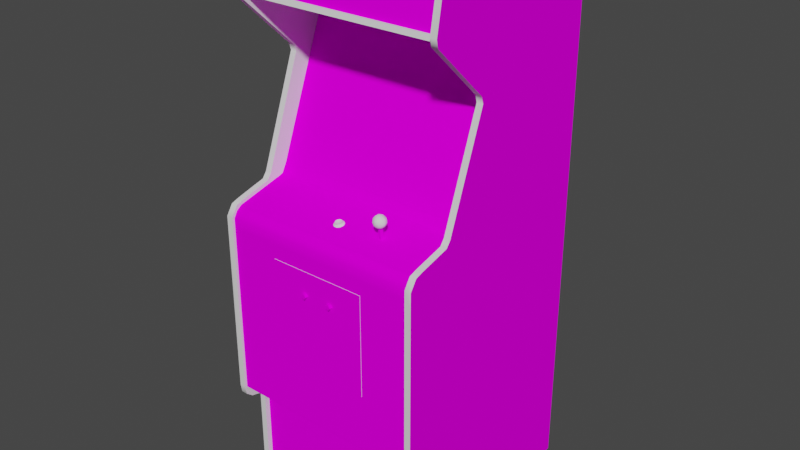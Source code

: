 # Source: headon.blend  (saved by Blender 2.93.20; exported with 4.5.12 LTS)
import bpy
from mathutils import Matrix  # noqa: F401  (used for matrix-valued properties, if any)

bpy.ops.wm.read_factory_settings(use_empty=True)
scene = bpy.context.scene
scene.name = 'Scene'

# ---- images (referenced by path relative to the original .blend; pixels are not part of the script)
import os
ASSET_DIR = os.environ.get("B2B_ASSET_DIR", "")  # directory of the original .blend (textures are referenced by path, not embedded)
HERE = os.path.dirname(os.path.abspath(__file__))  # packed textures are extracted next to this script under _unpacked/

def load_image(name, relpath, width, height, colorspace="sRGB"):
    """Load a texture the original file referenced (path relative to the .blend, or extracted next to this script)."""
    p = next((c for c in (os.path.join(HERE, relpath), os.path.join(ASSET_DIR, relpath)) if relpath and os.path.exists(c)), "")
    if p:
        img = bpy.data.images.load(p, check_existing=True)
        img.name = name
    else:  # same state as the original file: an image datablock whose file is absent (Cycles renders it pink)
        img = bpy.data.images.new(name, width, height)
        img.source = "FILE"
        img.filepath = "//" + (relpath or name)
    img.colorspace_settings.name = colorspace
    return img
img_01headonmarqueemap_tiff = load_image('01headonmarqueemap.TIFF', '01headonmarqueemap.TIFF', 1024, 1024, 'sRGB')
img_02headonsnapmat_tiff = load_image('02headonsnapmat.TIFF', '02headonsnapmat.TIFF', 1024, 1024, 'sRGB')
img_headonbezelmap_tiff = load_image('headonbezelmap.TIFF', 'headonbezelmap.TIFF', 1024, 1024, 'sRGB')
img_headonsidemap_tiff = load_image('headonsidemap.TIFF', 'headonsidemap.TIFF', 1024, 1024, 'sRGB')
img_headoncpomap_tiff = load_image('headoncpomap.TIFF', 'headoncpomap.TIFF', 1024, 1024, 'sRGB')

# ---- materials (node trees are filled in below, after node groups)
mat_01headonmarquee = bpy.data.materials.new('01headonmarquee')
mat_01headonmarquee.use_transparent_shadow = False
mat_01headonmarquee.roughness = 0.8807
mat_01headonmarquee.specular_intensity = 0.0
mat_02headonsnap = bpy.data.materials.new('02headonsnap')
mat_02headonsnap.use_transparent_shadow = False
mat_02headonsnap.roughness = 0.8807
mat_02headonsnap.specular_intensity = 0.0
mat_headonbezel = bpy.data.materials.new('headonbezel')
mat_headonbezel.use_transparent_shadow = False
mat_headonbezel.roughness = 0.8807
mat_headonbezel.specular_intensity = 0.0
mat_headonshinyblack = bpy.data.materials.new('headonshinyblack')
mat_headonshinyblack.use_transparent_shadow = False
mat_headonshinyblack.roughness = 0.7934
mat_headonshinyblack.specular_intensity = 0.6275
mat_headonside = bpy.data.materials.new('headonside')
mat_headonside.use_transparent_shadow = False
mat_headonside.roughness = 0.8807
mat_headonside.specular_intensity = 0.0
mat_headoncpo = bpy.data.materials.new('headoncpo')
mat_headoncpo.use_transparent_shadow = False
mat_headoncpo.roughness = 0.8807
mat_headoncpo.specular_intensity = 0.0

# ---- node groups
ng_auto_smooth = bpy.data.node_groups.new('Auto Smooth', 'GeometryNodeTree')
_s = ng_auto_smooth.interface.new_socket(name='Geometry', in_out='OUTPUT', socket_type='NodeSocketGeometry')
_s = ng_auto_smooth.interface.new_socket(name='Geometry', in_out='INPUT', socket_type='NodeSocketGeometry')
_s = ng_auto_smooth.interface.new_socket(name='Angle', in_out='INPUT', socket_type='NodeSocketFloat')
_s.subtype = 'ANGLE'
_s.min_value = 0.0
_s.max_value = 3.142
ng_auto_smooth.is_modifier = True
_N = ng_auto_smooth.nodes; _L = ng_auto_smooth.links
n0 = _N.new('NodeGroupOutput'); n0.name = 'Group Output'; n0.location = (480, -100)
n1 = _N.new('NodeGroupInput'); n1.name = 'Group Input'; n1.location = (-420, -300)
n2 = _N.new('NodeGroupInput'); n2.name = 'Group Input.001'; n2.location = (-60, -100)
n3 = _N.new('GeometryNodeSetShadeSmooth'); n3.name = 'Set Shade Smooth'; n3.location = (120, -100)
n3.domain = 'EDGE'
n4 = _N.new('GeometryNodeSetShadeSmooth'); n4.name = 'Set Shade Smooth.001'; n4.location = (300, -100)
n5 = _N.new('GeometryNodeInputMeshEdgeAngle'); n5.name = 'Edge Angle'; n5.location = (-420, -220)
n6 = _N.new('GeometryNodeInputEdgeSmooth'); n6.name = 'Is Edge Smooth'; n6.location = (-60, -160)
n7 = _N.new('GeometryNodeInputShadeSmooth'); n7.name = 'Is Face Smooth'; n7.location = (-240, -340)
n8 = _N.new('FunctionNodeBooleanMath'); n8.name = 'Boolean Math'; n8.location = (-60, -220)
n9 = _N.new('FunctionNodeCompare'); n9.name = 'Compare'; n9.location = (-240, -180)
n9.operation = 'LESS_EQUAL'
_L.new(n5.outputs[0], n9.inputs[0])
_L.new(n4.outputs[0], n0.inputs[0])
_L.new(n1.outputs[1], n9.inputs[1])
_L.new(n9.outputs[0], n8.inputs[0])
_L.new(n7.outputs[0], n8.inputs[1])
_L.new(n2.outputs[0], n3.inputs[0])
_L.new(n6.outputs[0], n3.inputs[1])
_L.new(n3.outputs[0], n4.inputs[0])
_L.new(n8.outputs[0], n3.inputs[2])
n0.is_active_output = True

# ---- material node trees
mat_01headonmarquee.use_nodes = True; mat_01headonmarquee.node_tree.nodes.clear()
_N = mat_01headonmarquee.node_tree.nodes; _L = mat_01headonmarquee.node_tree.links
n0 = _N.new('ShaderNodeBsdfPrincipled'); n0.name = 'Principled BSDF'; n0.location = (10, 300)
n0.distribution = 'GGX'
n0.subsurface_method = 'BURLEY'
n0.inputs[2].default_value = 0.8807
n0.inputs[3].default_value = 1.45
n0.inputs[13].default_value = 0.0
n0.inputs[27].default_value = (0.0, 0.0, 0.0, 1.0)
n0.inputs[28].default_value = 1.0
n1 = _N.new('ShaderNodeOutputMaterial'); n1.name = 'Material Output'; n1.location = (300, 300)
n2 = _N.new('ShaderNodeTexImage'); n2.name = 'Image Texture'; n2.location = (-300, 600)
n2.image = img_01headonmarqueemap_tiff
_L.new(n0.outputs[0], n1.inputs[0])
_L.new(n2.outputs[0], n0.inputs[0])
n1.is_active_output = True
mat_02headonsnap.use_nodes = True; mat_02headonsnap.node_tree.nodes.clear()
_N = mat_02headonsnap.node_tree.nodes; _L = mat_02headonsnap.node_tree.links
n0 = _N.new('ShaderNodeBsdfPrincipled'); n0.name = 'Principled BSDF'; n0.location = (10, 300)
n0.distribution = 'GGX'
n0.subsurface_method = 'BURLEY'
n0.inputs[2].default_value = 0.8807
n0.inputs[3].default_value = 1.45
n0.inputs[13].default_value = 0.0
n0.inputs[27].default_value = (0.0, 0.0, 0.0, 1.0)
n0.inputs[28].default_value = 1.0
n1 = _N.new('ShaderNodeOutputMaterial'); n1.name = 'Material Output'; n1.location = (300, 300)
n2 = _N.new('ShaderNodeTexImage'); n2.name = 'Image Texture'; n2.location = (-300, 600)
n2.image = img_02headonsnapmat_tiff
_L.new(n0.outputs[0], n1.inputs[0])
_L.new(n2.outputs[0], n0.inputs[0])
n1.is_active_output = True
mat_headonbezel.use_nodes = True; mat_headonbezel.node_tree.nodes.clear()
_N = mat_headonbezel.node_tree.nodes; _L = mat_headonbezel.node_tree.links
n0 = _N.new('ShaderNodeBsdfPrincipled'); n0.name = 'Principled BSDF'; n0.location = (10, 300)
n0.distribution = 'GGX'
n0.subsurface_method = 'BURLEY'
n0.inputs[2].default_value = 0.8807
n0.inputs[3].default_value = 1.45
n0.inputs[13].default_value = 0.0
n0.inputs[27].default_value = (0.0, 0.0, 0.0, 1.0)
n0.inputs[28].default_value = 1.0
n1 = _N.new('ShaderNodeOutputMaterial'); n1.name = 'Material Output'; n1.location = (300, 300)
n2 = _N.new('ShaderNodeTexImage'); n2.name = 'Image Texture'; n2.location = (-300, 600)
n2.image = img_headonbezelmap_tiff
_L.new(n0.outputs[0], n1.inputs[0])
_L.new(n2.outputs[0], n0.inputs[0])
n1.is_active_output = True
mat_headonshinyblack.use_nodes = True; mat_headonshinyblack.node_tree.nodes.clear()
_N = mat_headonshinyblack.node_tree.nodes; _L = mat_headonshinyblack.node_tree.links
n0 = _N.new('ShaderNodeBsdfPrincipled'); n0.name = 'Principled BSDF'; n0.location = (10, 300)
n0.distribution = 'GGX'
n0.subsurface_method = 'BURLEY'
n0.inputs[2].default_value = 0.7934
n0.inputs[3].default_value = 1.45
n0.inputs[13].default_value = 0.6275
n0.inputs[27].default_value = (0.0, 0.0, 0.0, 1.0)
n0.inputs[28].default_value = 1.0
n1 = _N.new('ShaderNodeOutputMaterial'); n1.name = 'Material Output'; n1.location = (300, 300)
_L.new(n0.outputs[0], n1.inputs[0])
n1.is_active_output = True
mat_headonside.use_nodes = True; mat_headonside.node_tree.nodes.clear()
_N = mat_headonside.node_tree.nodes; _L = mat_headonside.node_tree.links
n0 = _N.new('ShaderNodeBsdfPrincipled'); n0.name = 'Principled BSDF'; n0.location = (10, 300)
n0.distribution = 'GGX'
n0.subsurface_method = 'BURLEY'
n0.inputs[2].default_value = 0.8807
n0.inputs[3].default_value = 1.45
n0.inputs[13].default_value = 0.0
n0.inputs[27].default_value = (0.0, 0.0, 0.0, 1.0)
n0.inputs[28].default_value = 1.0
n1 = _N.new('ShaderNodeOutputMaterial'); n1.name = 'Material Output'; n1.location = (300, 300)
n2 = _N.new('ShaderNodeTexImage'); n2.name = 'Image Texture'; n2.location = (-300, 600)
n2.image = img_headonsidemap_tiff
_L.new(n0.outputs[0], n1.inputs[0])
_L.new(n2.outputs[0], n0.inputs[0])
n1.is_active_output = True
mat_headoncpo.use_nodes = True; mat_headoncpo.node_tree.nodes.clear()
_N = mat_headoncpo.node_tree.nodes; _L = mat_headoncpo.node_tree.links
n0 = _N.new('ShaderNodeBsdfPrincipled'); n0.name = 'Principled BSDF'; n0.location = (10, 300)
n0.distribution = 'GGX'
n0.subsurface_method = 'BURLEY'
n0.inputs[2].default_value = 0.8807
n0.inputs[3].default_value = 1.45
n0.inputs[13].default_value = 0.0
n0.inputs[27].default_value = (0.0, 0.0, 0.0, 1.0)
n0.inputs[28].default_value = 1.0
n1 = _N.new('ShaderNodeOutputMaterial'); n1.name = 'Material Output'; n1.location = (300, 300)
n2 = _N.new('ShaderNodeTexImage'); n2.name = 'Image Texture'; n2.location = (-300, 600)
n2.image = img_headoncpomap_tiff
_L.new(n0.outputs[0], n1.inputs[0])
_L.new(n2.outputs[0], n0.inputs[0])
n1.is_active_output = True

# ---- world
world_world = bpy.data.worlds.new('World'); scene.world = world_world
world_world.use_nodes = True; world_world.node_tree.nodes.clear()
_N = world_world.node_tree.nodes; _L = world_world.node_tree.links
n0 = _N.new('ShaderNodeOutputWorld'); n0.name = 'World Output'; n0.location = (300, 300)
n1 = _N.new('ShaderNodeBackground'); n1.name = 'Background'; n1.location = (10, 300)
n1.inputs[0].default_value = (0.05088, 0.05088, 0.05088, 1.0)
_L.new(n1.outputs[0], n0.inputs[0])
n0.is_active_output = True
world_world.color = (0.05088, 0.05088, 0.05088)
world_world.use_sun_shadow = False
world_world.sun_shadow_jitter_overblur = 0.0

# ---- meshes
me_headon = bpy.data.meshes.new('headon')
me_headon.from_pydata([(-0.3306, 0.5534, 0.1201), (0.2974, 0.5534, 0.1201), (0.2974, 0.6934, 0.09237), (-0.3306, 0.6934, 0.09237), (-0.01785, 0.04636, -0.1174), (-0.01785, 0.01037, -0.05194), (0.07356, 0.009649, -0.0541), (-0.2032, 0.07335, -0.2621), (-0.205, 0.05715, -0.1927), (-0.1154, 0.06939, -0.1887), (0.1707, 0.03448, -0.1261), (0.1711, 0.05715, -0.1927), (0.08076, 0.06939, -0.1887), (-0.01821, 0.08846, -0.2636), (-0.01821, 0.09278, -0.3388), (-0.1071, 0.09062, -0.3377), (-0.1129, 0.04276, -0.1196), (0.07824, 0.0845, -0.2639), (-0.1129, 0.08414, -0.2632), (0.07896, 0.04312, -0.12), (-0.2032, 0.03412, -0.1261), (-0.1956, 0.005331, -0.06022), (-0.1071, 0.009289, -0.0541), (0.17, 0.07371, -0.2632), (0.1624, 0.08522, -0.3362), (0.07248, 0.09134, -0.3388), (-0.01749, 0.07551, -0.1873), (0.1642, 0.00605, -0.06022), (-0.1956, 0.08414, -0.3341), (-0.327, 0.03376, 0.01716), (0.2924, 0.03376, 0.01752), (0.2924, 0.4447, -0.1423), (-0.327, 0.4447, -0.1423), (-0.02037, -0.01626, 0.1233), (-0.01677, -0.01878, 0.133), (-0.01353, -0.0123, 0.124), (-0.02109, -0.02202, 0.146), (-0.01245, -0.02202, 0.146), (-0.01245, -0.0159, 0.1204), (-0.02109, -0.0159, 0.1204), (-0.008135, -0.01302, 0.128), (-0.02541, -0.0159, 0.1402), (-0.02541, -0.01986, 0.1395), (-0.01353, -0.01698, 0.1442), (-0.005976, -0.01842, 0.133), (-0.008135, -0.01986, 0.1395), (-0.005616, -0.02058, 0.141), (-0.02793, -0.02058, 0.141), (-0.03081, -0.01878, 0.133), (-0.003816, -0.01986, 0.123), (-0.02793, -0.01698, 0.1251), (-0.02541, -0.01698, 0.1269), (-0.008135, -0.0159, 0.1402), (-0.01353, -0.02094, 0.1431), (-0.02037, -0.02094, 0.1431), (-0.02037, -0.01698, 0.1442), (-0.005976, -0.01446, 0.1341), (-0.02757, -0.01842, 0.133), (-0.005616, -0.01698, 0.1251), (-0.003816, -0.02418, 0.1417), (-0.0005775, -0.02202, 0.1323), (-0.003097, -0.01878, 0.133), (-0.02181, -0.01842, 0.1172), (-0.02037, -0.0123, 0.124), (-0.02541, -0.01302, 0.128), (-0.02757, -0.01446, 0.1341), (-0.01353, -0.01626, 0.1233), (-0.008135, -0.01698, 0.1269), (-0.01173, -0.02562, 0.1474), (-0.02181, -0.02562, 0.1474), (-0.03009, -0.02418, 0.1417), (-0.03333, -0.02202, 0.1323), (-0.03009, -0.01986, 0.123), (-0.01173, -0.01842, 0.1172), (0.2927, -0.6317, 0.2342), (0.2927, 0.3458, -0.04222), (0.2985, 0.5023, -0.4532), (-0.3302, -0.9699, -0.4532), (-0.3263, 0.01829, 0.07906), (0.2927, 0.01829, 0.07906), (-0.3302, 0.5023, -0.4532), (0.2945, 0.3908, -0.4381), (-0.3263, -0.971, -0.4759), (-0.3263, -0.691, 0.1575), (-0.3302, 0.3908, -0.4381), (-0.3263, 0.5142, -0.4759), (-0.3461, -0.971, -0.4759), (-0.3302, 0.3746, -0.4327), (0.2996, 0.3746, -0.4327), (0.2996, 0.5416, 0.1345), (0.2927, -0.971, -0.4759), (0.3125, -0.971, -0.4759), (0.2985, -0.9699, -0.4532), (0.2985, -0.9699, 0.141), (-0.3302, 0.7071, 0.09525), (0.2985, 0.7071, 0.09525), (0.2927, 0.3677, -0.03503), (0.2927, 0.5318, 0.1413), (-0.3263, -0.971, 0.1575), (0.2927, -0.971, 0.1575), (-0.3263, -0.06449, 0.2342), (0.2927, 0.7222, 0.1021), (-0.3263, 0.7147, 0.1168), (0.3125, -0.6317, 0.2342), (0.2927, -0.06449, 0.2342), (0.1437, 0.0406, 0.132), (0.1452, 0.0316, 0.1384), (0.1452, 0.0316, 0.1258), (0.1081, 0.0226, 0.132), (0.1175, 0.04852, 0.1384), (0.1117, 0.0406, 0.1428), (0.1207, 0.04204, 0.1482), (0.1344, 0.01469, 0.1384), (0.143, 0.02117, 0.132), (0.1405, 0.0226, 0.1428), (0.1376, 0.0316, 0.1158), (0.1315, 0.0406, 0.115), (0.1398, 0.04204, 0.1222), (0.1293, 0.04852, 0.142), (0.2985, -0.6349, 0.2259), (-0.3302, -0.6349, 0.2259), (-0.3461, -0.6774, 0.2083), (-0.3263, -0.6317, 0.2342), (-0.3461, -0.1213, 0.2342), (-0.3461, -0.6317, 0.2342), (0.1203, 0.0226, 0.1492), (0.1261, 0.0316, 0.1521), (0.1142, 0.0316, 0.1482), (0.1229, 0.01469, 0.142), (0.1124, 0.02117, 0.142), (0.1157, 0.01469, 0.132), (0.3125, -0.06449, 0.2342), (0.2927, -6.771e-05, 0.09309), (0.3125, -0.02526, 0.1906), (0.3125, -0.691, 0.1575), (0.3125, -0.6774, 0.2083), (0.2927, -0.6774, 0.2083), (0.1344, 0.01469, 0.1258), (0.1261, 0.0316, 0.1122), (0.1311, 0.02117, 0.1158), (0.1203, 0.0226, 0.115), (0.2927, 0.5142, -0.4759), (0.3125, 0.5142, -0.4759), (0.1142, 0.0316, 0.1158), (0.1124, 0.02117, 0.1222), (0.1293, 0.04852, 0.1222), (-0.3263, 0.7222, 0.1021), (-0.3461, 0.5142, -0.4759), (0.3125, 0.3458, -0.04222), (0.3125, 0.3677, -0.03503), (0.2945, 0.6977, 0.1071), (-0.3302, 0.6898, 0.08445), (-0.3302, 0.7053, 0.0787), (-0.3302, 0.7136, 0.1014), (-0.3263, 0.3458, -0.04222), (-0.3263, 0.3677, -0.03503), (0.2927, 0.5549, 0.146), (0.3125, 0.5318, 0.1413), (-0.3461, 0.01829, 0.07906), (-0.3263, -6.771e-05, 0.09309), (-0.3461, -6.771e-05, 0.09309), (0.1311, 0.02117, 0.1482), (0.1376, 0.0316, 0.1482), (0.1315, 0.0406, 0.1492), (-0.3461, 0.7147, 0.1168), (-0.3461, 0.7222, 0.1021), (-0.173, -0.1422, 0.2273), (0.1376, -0.4589, 0.1967), (0.1376, -0.1422, 0.1967), (0.1376, -0.1422, 0.2273), (-0.173, -0.1422, 0.1967), (-0.173, -0.4589, 0.1967), (0.1376, -0.4589, 0.2273), (-0.3461, 0.5549, 0.146), (-0.3263, 0.5318, 0.1413), (0.3125, 0.7147, 0.1168), (-0.3263, -0.03318, 0.2137), (-0.3461, -0.03318, 0.2137), (0.2927, -0.02526, 0.1906), (0.2927, -0.691, 0.1575), (0.1092, 0.04204, 0.132), (0.1207, 0.04204, 0.1158), (0.1398, 0.04204, 0.142), (0.107, 0.0316, 0.1384), (0.1229, 0.01469, 0.1222), (-0.3302, 0.5416, 0.1345), (0.2945, 0.5574, 0.1294), (0.1365, 0.04852, 0.132), (0.1405, 0.0226, 0.1215), (-0.3461, -0.659, 0.2302), (0.2927, -0.659, 0.2302), (0.2945, 0.7136, 0.1014), (-0.3302, 0.6977, 0.1071), (-0.3302, 0.5574, 0.1294), (0.2945, 0.7053, 0.0787), (0.2945, 0.6898, 0.08445), (-0.3263, -0.6774, 0.2083), (-0.3263, -0.659, 0.2302), (0.3125, -0.659, 0.2302), (-0.3263, 0.5549, 0.146), (0.2927, 0.7147, 0.1168), (0.1261, 0.01145, 0.132), (0.1261, 0.05176, 0.132), (0.1175, 0.04852, 0.1258), (0.107, 0.0316, 0.1258), (0.1117, 0.0406, 0.1215), (-0.3263, -0.02526, 0.1906), (0.2927, -0.03318, 0.2137), (-0.3461, -0.1213, -0.4759), (0.3125, 0.01829, 0.07906), (-0.3461, 0.3458, -0.04222), (0.3125, -0.1213, -0.4759), (-0.3461, -0.971, 0.1575), (0.3125, 0.7222, 0.1021), (-0.3461, 0.3677, -0.03503), (-0.3461, -0.691, 0.1575), (0.3125, -0.971, 0.1575), (-0.173, -0.4589, 0.2273), (-0.3302, -0.6766, 0.141), (-0.3302, -0.9699, 0.141), (0.2985, -0.6766, 0.141), (0.3125, -6.771e-05, 0.09309), (0.3125, -0.03318, 0.2137), (-0.3461, -0.06449, 0.2342), (-0.3461, -0.02526, 0.1906), (0.3125, 0.5549, 0.146), (0.3125, -0.1213, 0.2342), (-0.05096, -0.2164, 0.236), (-0.05708, -0.2246, 0.2032), (-0.06716, -0.2214, 0.236), (-0.06716, -0.211, 0.236), (-0.06716, -0.211, 0.2032), (-0.05708, -0.2077, 0.2032), (-0.06716, -0.2214, 0.2032), (0.03181, -0.2077, 0.2032), (0.02174, -0.211, 0.2032), (0.02174, -0.211, 0.236), (0.02174, -0.2214, 0.2032), (0.03181, -0.2246, 0.2032), (0.03181, -0.2077, 0.236), (0.03829, -0.2164, 0.236), (0.03829, -0.2164, 0.2032), (-0.05096, -0.2164, 0.2032), (-0.05708, -0.2077, 0.236), (-0.05708, -0.2246, 0.236), (0.02174, -0.2214, 0.236), (0.03181, -0.2246, 0.236), (-0.3461, 0.5318, 0.1413), (0.1261, 0.1234, -0.3913), (0.08004, 0.1234, -0.3913), (-0.1255, 0.1234, -0.3913), (-0.1571, 0.3897, -0.3963), (0.08004, 0.2569, -0.3938), (-0.1255, 0.2569, -0.3938), (0.08004, 0.3897, -0.3963), (-0.1255, 0.3897, -0.3963), (-0.1107, 0.02009, -0.03035), (0.07572, 0.1234, -0.4003), (0.2996, 0.08558, -0.2621), (0.07896, 0.00749, 0.01644), (0.1894, 0.00821, 0.01536), (0.1894, 0.1101, -0.3506), (0.075, 0.1097, -0.3506), (0.1894, 0.08522, -0.2618), (0.1704, 0.1061, -0.3366), (-0.2039, 0.06363, -0.1883), (-0.2219, 0.00713, 0.01536), (-0.3338, 0.01937, -0.03035), (-0.3338, 0.1086, -0.351), (-0.3342, 0.08378, -0.2618), (-0.2219, 0.109, -0.351), (-0.2219, 0.1223, -0.3989), (0.2985, -0.0375, 0.1978), (0.2985, -0.001507, 0.04595), (-0.3302, -0.001507, 0.04595), (-0.3302, -0.0375, 0.1978), (-0.3284, 0.1234, -0.3913), (-0.1571, 0.1234, -0.3913), (-0.3284, 0.3897, -0.3963), (0.2952, 0.1234, -0.3913), (0.2952, 0.3897, -0.3963), (0.1261, 0.3897, -0.3963), (-0.11, 0.1054, -0.3362), (-0.1053, 0.08522, -0.3344), (0.1707, 0.06471, -0.188), (0.1707, 0.08522, -0.2614), (0.1664, 0.07227, -0.261), (-0.01821, 0.08738, -0.3359), (0.07068, 0.08594, -0.3359), (0.07176, 0.01865, -0.05338), (-0.01785, 0.01973, -0.05122), (-0.1053, 0.01829, -0.05338), (-0.11, 0.02368, -0.04402), (-0.2039, 0.04384, -0.1167), (-0.1996, 0.03952, -0.1246), (-0.2039, 0.08414, -0.261), (-0.1996, 0.07191, -0.26), (-0.2014, 0.05895, -0.1912), (0.2985, 0.03448, 0.01644), (-0.3302, 0.03448, 0.01644), (-0.3302, 0.002811, 0.03371), (0.2985, 0.002811, 0.03371), (0.2992, 0.02117, -0.02999), (0.2985, -0.0688, 0.2259), (0.2985, -0.04973, 0.2147), (-0.3302, -0.04973, 0.2147), (0.1894, 0.06471, -0.188), (0.1894, 0.04492, -0.1167), (0.1707, 0.04492, -0.1167), (0.1193, -0.02778, 0.1266), (0.1275, -0.02814, 0.1291), (0.1275, 0.01937, 0.1377), (0.1329, -0.0267, 0.1222), (0.1275, -0.02562, 0.115), (0.1275, 0.02188, 0.1237), (0.1329, 0.02081, 0.1309), (-0.1924, 0.01397, -0.05878), (-0.3302, -0.0688, 0.2259), (-0.1924, 0.07911, -0.3308), (0.1675, 0.05895, -0.1912), (0.1671, 0.03952, -0.125), (0.1193, 0.02009, 0.1352), (0.1193, 0.02153, 0.1266), (0.1592, 0.08019, -0.333), (0.07464, 0.1057, -0.3359), (0.1193, -0.02598, 0.1179), (0.1606, 0.01469, -0.05878), (-0.1136, 0.00713, 0.01644), (-0.1103, 0.1093, -0.351), (-0.1125, 0.123, -0.3999), (0.1707, 0.02476, -0.04474), (0.07572, 0.0244, -0.04366), (-0.2219, 0.04384, -0.1167), (-0.2039, 0.02404, -0.0451), (-0.3335, 0.00713, 0.01428), (-0.01893, 0.1097, -0.351), (-0.2219, 0.08414, -0.261), (0.2996, 0.04492, -0.1156), (0.07644, 0.02045, -0.02999), (-0.2219, 0.06363, -0.188), (-0.3342, 0.04312, -0.1153), (-0.3342, 0.06327, -0.188), (0.2985, -0.09867, 0.2259), (-0.3338, 0.1216, -0.3978), (0.2992, 0.1104, -0.3506), (0.2996, 0.06507, -0.1876), (-0.2039, 0.105, -0.337), (-0.2219, 0.01973, -0.03035), (-0.01821, 0.02045, -0.03035), (0.2992, 0.1234, -0.3978), (0.1894, 0.1234, -0.3989), (-0.01929, 0.1234, -0.4003), (0.2992, 0.008929, 0.01428), (-0.01857, 0.00749, 0.01644), (-0.01857, 0.1054, -0.3359), (0.1894, 0.02081, -0.02999), (-0.01821, 0.02404, -0.0433), (-0.3302, -0.09867, 0.2259)], [], [(236, 239, 234, 235), (53, 45, 52, 43), (16, 22, 5, 4), (11, 23, 17, 12), (67, 66, 35, 40), (15, 18, 13, 14), (9, 18, 7, 8), (12, 19, 10, 11), (26, 13, 18, 9), (46, 37, 68, 59), (283, 287, 354, 282), (4, 26, 9, 16), (33, 51, 64, 63), (57, 42, 41, 65), (25, 17, 23, 24), (39, 38, 73, 62), (13, 26, 12, 17), (258, 344, 261, 263), (6, 19, 4, 5), (34, 40, 35), (285, 264, 323, 286), (230, 229, 244, 243), (31, 32, 29, 30), (8, 20, 16, 9), (288, 324, 354, 287), (43, 52, 34), (42, 57, 48, 47), (331, 330, 326, 289), (226, 134, 91, 211), (62, 72, 50, 39), (256, 327, 353, 348), (47, 36, 54, 42), (42, 54, 55, 41), (41, 55, 34), (40, 56, 44, 67), (17, 25, 14, 13), (34, 52, 56), (264, 285, 263, 261), (38, 58, 49, 73), (61, 46, 59, 60), (282, 346, 318, 283), (46, 61, 44, 45), (55, 43, 34), (63, 35, 66, 33), (63, 64, 34), (64, 65, 34), (34, 35, 63), (65, 41, 34), (56, 52, 45, 44), (34, 56, 40), (50, 48, 57, 51), (66, 67, 58, 38), (18, 15, 28, 7), (47, 48, 71, 70), (356, 290, 291, 292), (48, 50, 72, 71), (356, 331, 289, 290), (37, 36, 69, 68), (85, 154, 122), (141, 74, 75), (154, 78, 122), (74, 79, 75), (235, 237, 245, 236), (168, 170, 166, 169), (82, 85, 83), (141, 90, 179), (211, 91, 90), (142, 211, 90), (85, 86, 208), (274, 275, 272, 273), (215, 212, 98, 83), (151, 195, 150, 192), (214, 210, 154, 155), (141, 96, 97), (85, 174, 155), (82, 83, 98), (90, 99, 179), (74, 104, 132), (176, 100, 122), (156, 101, 141), (85, 102, 174), (103, 226, 104), (105, 106, 107), (204, 144, 108), (159, 176, 122), (85, 122, 83), (141, 179, 136), (109, 110, 111), (112, 113, 114), (203, 180, 109, 202), (161, 114, 162, 126), (153, 191, 194, 152), (307, 306, 284, 308), (122, 123, 124), (182, 163, 162, 106), (187, 117, 116, 145), (226, 131, 104), (89, 185, 87, 88), (133, 221, 132, 178), (103, 104, 74), (138, 139, 140), (142, 90, 141), (101, 200, 175, 213), (140, 143, 181, 138), (122, 223, 123), (85, 208, 147), (76, 80, 94, 95), (251, 278, 276, 277), (149, 157, 97, 96), (275, 305, 304, 272), (93, 220, 218, 219), (124, 189, 197, 122), (141, 101, 213, 142), (165, 164, 102, 146), (181, 203, 145, 116), (171, 167, 172, 217), (240, 246, 238, 241), (280, 281, 248, 279), (254, 255, 253, 252), (227, 244, 228, 242), (230, 243, 232, 231), (225, 175, 200, 156), (217, 172, 169, 166), (128, 130, 201, 112), (308, 320, 326, 330), (104, 178, 132), (177, 223, 100, 176), (210, 158, 78, 154), (109, 180, 110), (203, 181, 205), (106, 105, 182), (85, 82, 86), (196, 197, 189, 121), (122, 100, 223), (127, 111, 110), (184, 140, 139, 137), (130, 108, 144), (201, 184, 137), (187, 182, 105), (107, 113, 188), (106, 114, 113, 107), (202, 187, 145), (143, 205, 181), (116, 115, 138), (112, 114, 161), (128, 125, 129), (146, 85, 147, 165), (156, 97, 157, 225), (141, 136, 190), (54, 53, 43, 55), (19, 6, 27, 10), (250, 249, 252, 253), (85, 155, 154), (179, 99, 216, 134), (76, 92, 77, 80), (144, 204, 143, 140), (203, 205, 180), (163, 126, 162), (117, 107, 115, 116), (122, 196, 83), (169, 172, 167, 168), (85, 146, 102), (121, 215, 83, 196), (102, 199, 174), (79, 132, 221, 209), (231, 233, 229, 230), (156, 200, 101), (202, 118, 182, 187), (183, 180, 204, 108), (111, 163, 118, 109), (137, 188, 113), (161, 125, 128, 112), (188, 115, 107), (202, 145, 203), (126, 163, 111), (141, 75, 96), (78, 159, 122), (194, 195, 151, 152), (156, 141, 97), (183, 110, 180), (110, 183, 127), (202, 109, 118), (129, 108, 130, 128), (201, 130, 184), (183, 108, 129), (107, 117, 105), (187, 105, 117), (204, 180, 205), (205, 143, 204), (183, 129, 125, 127), (126, 111, 127, 125), (118, 163, 182), (137, 139, 188), (138, 181, 116), (130, 144, 140, 184), (114, 106, 162), (126, 125, 161), (136, 179, 134, 135), (74, 132, 79), (122, 197, 196), (96, 75, 148, 149), (164, 173, 199, 102), (141, 190, 74), (159, 206, 176), (241, 234, 239, 240), (81, 84, 193, 186), (104, 207, 178), (208, 124, 123), (211, 148, 209), (208, 158, 210), (53, 54, 36, 37), (131, 222, 207, 104), (208, 86, 212), (211, 142, 213), (165, 147, 208), (211, 213, 149), (165, 208, 214), (208, 212, 215), (91, 134, 216), (173, 247, 174, 199), (74, 190, 198, 103), (211, 221, 222), (208, 223, 224), (213, 225, 149), (173, 165, 214), (211, 131, 226), (208, 224, 160), (208, 215, 189), (226, 198, 134), (208, 123, 223), (317, 357, 342, 303), (273, 301, 300, 274), (91, 216, 99, 90), (82, 98, 212, 86), (224, 177, 176, 206), (75, 79, 209, 148), (155, 174, 247, 214), (211, 222, 131), (120, 218, 220, 119), (227, 243, 244), (236, 245, 246), (215, 121, 189), (211, 149, 148), (213, 175, 225), (198, 135, 134), (225, 157, 149), (173, 164, 165), (208, 210, 214), (286, 319, 284, 285), (33, 66, 38, 39), (160, 224, 206, 159), (217, 166, 170, 171), (211, 209, 221), (173, 214, 247), (208, 160, 158), (226, 103, 198), (208, 189, 124), (221, 133, 222), (223, 177, 224), (248, 252, 249), (250, 253, 251), (178, 207, 222, 133), (250, 251, 277), (248, 281, 254), (246, 245, 237, 238), (248, 254, 252), (253, 255, 251), (26, 4, 19, 12), (266, 347, 267, 334), (336, 270, 268, 269), (347, 266, 327, 256), (264, 261, 262), (296, 295, 265, 297), (265, 295, 336, 339), (339, 336, 269, 341), (302, 355, 260, 352), (92, 93, 219, 77), (300, 301, 298, 299), (119, 342, 357, 120), (22, 16, 20, 21), (67, 44, 61, 58), (185, 89, 186, 193), (36, 47, 70, 69), (60, 49, 58, 61), (265, 293, 294), (45, 53, 37, 46), (294, 297, 265), (305, 317, 303, 304), (349, 350, 261, 344), (115, 188, 139, 138), (243, 227, 242, 232), (339, 332, 293, 265), (318, 346, 295, 296), (314, 315, 312, 313), (355, 338, 259, 260), (329, 271, 270, 328), (325, 309, 321, 322), (201, 137, 113, 112), (51, 33, 39, 50), (310, 312, 315, 311), (240, 239, 236, 246), (316, 294, 293), (323, 264, 324, 288), (316, 333, 292, 291), (336, 295, 346, 270), (192, 150, 191, 153), (320, 308, 284, 319), (262, 324, 264), (346, 282, 328), (328, 335, 351, 329), (330, 331, 338), (333, 293, 332), (293, 333, 316), (335, 262, 257, 351), (135, 198, 190, 136), (306, 263, 285, 284), (313, 325, 322, 314), (244, 229, 233, 228), (331, 356, 348, 338), (338, 348, 353, 259), (335, 328, 282, 354), (332, 339, 341, 340), (261, 350, 257, 262), (159, 78, 158, 160), (302, 337, 307, 355), (340, 267, 347, 332), (328, 270, 346), (330, 355, 307, 308), (332, 347, 333), (333, 347, 256), (51, 57, 65, 64), (256, 292, 333), (271, 343, 268, 270), (311, 321, 309, 310), (345, 306, 307, 337), (262, 335, 354, 324), (263, 306, 345, 258), (348, 356, 292, 256), (338, 355, 330), (2, 3, 0, 1)])
me_headon.polygons.foreach_set('use_smooth', [True] * 340)
me_headon.polygons.foreach_set('material_index', [4, 3, 1, 1, 3, 1, 1, 1, 1, 3, 5, 1, 3, 3, 1, 3, 1, 5, 1, 3, 5, 4, 2, 1, 5, 3, 3, 5, 4, 3, 5, 3, 3, 3, 3, 1, 3, 5, 3, 3, 5, 3, 3, 3, 3, 3, 3, 3, 3, 3, 3, 3, 1, 3, 5, 3, 5, 3, 3, 3, 3, 3, 4, 3, 3, 3, 3, 3, 3, 5, 3, 3, 3, 3, 3, 3, 3, 3, 3, 3, 3, 3, 3, 3, 3, 3, 3, 3, 3, 3, 3, 3, 5, 3, 3, 3, 3, 3, 3, 3, 3, 3, 3, 3, 3, 3, 3, 5, 3, 5, 4, 3, 3, 3, 3, 3, 4, 5, 5, 4, 4, 3, 4, 3, 5, 3, 3, 3, 3, 3, 3, 3, 3, 3, 3, 3, 3, 3, 3, 3, 3, 3, 3, 3, 3, 3, 3, 3, 3, 3, 1, 5, 3, 3, 3, 3, 3, 3, 3, 3, 3, 3, 3, 3, 3, 4, 3, 3, 3, 3, 3, 3, 3, 3, 3, 3, 3, 3, 3, 3, 3, 3, 3, 3, 3, 3, 3, 3, 3, 3, 3, 3, 3, 3, 3, 3, 3, 3, 3, 3, 3, 3, 3, 3, 4, 3, 3, 4, 4, 4, 3, 3, 4, 4, 4, 4, 4, 4, 4, 3, 3, 4, 4, 4, 4, 4, 4, 4, 4, 4, 5, 5, 3, 3, 3, 3, 3, 4, 3, 4, 4, 4, 4, 4, 4, 4, 4, 4, 5, 3, 3, 3, 4, 4, 4, 4, 4, 4, 4, 5, 5, 3, 5, 5, 4, 5, 5, 1, 5, 5, 5, 5, 5, 5, 5, 5, 3, 5, 4, 1, 3, 3, 3, 3, 5, 3, 5, 5, 5, 3, 4, 5, 5, 5, 5, 5, 5, 3, 3, 5, 4, 5, 5, 5, 5, 3, 5, 5, 5, 5, 5, 5, 5, 5, 3, 5, 5, 4, 5, 5, 5, 5, 5, 3, 5, 5, 5, 5, 5, 5, 3, 5, 5, 5, 5, 5, 5, 5, 5, 0])
_uv = me_headon.uv_layers.new(name='UVMap')
_uv.uv.foreach_set('vector', [0.08138, 0.8098, 0.09254, 0.8126, 0.09254, 0.8126, 0.08138, 0.8098, 0.5502, 0.6674, 0.6507, 0.6674, 0.6507, 0.9996, 0.5502, 0.9996, 0.2739, 0.2767, 0.2739, 0.05068, 0.5, 0.05068, 0.5, 0.2767, 0.9493, 0.5, 0.9493, 0.7261, 0.7261, 0.7261, 0.7261, 0.5, 0.8489, 0.6674, 0.9493, 0.6674, 0.9493, 0.9996, 0.8489, 0.9996, 0.2739, 0.9521, 0.2739, 0.7261, 0.5, 0.7261, 0.5, 0.9521, 0.2739, 0.5, 0.2739, 0.7261, 0.05068, 0.7261, 0.05068, 0.5, 0.7261, 0.5, 0.7261, 0.2767, 0.9493, 0.2767, 0.9493, 0.5, 0.5, 0.5, 0.5, 0.7261, 0.2739, 0.7261, 0.2739, 0.5, 0.6507, 0.3326, 0.5502, 0.3326, 0.5502, 0.000447, 0.6507, 0.000447, 0.3605, 0.6423, 0.5, 0.6423, 0.4972, 0.6423, 0.3549, 0.6423, 0.5, 0.2767, 0.5, 0.5, 0.2739, 0.5, 0.2739, 0.2767, 0.05068, 0.6674, 0.1512, 0.6674, 0.1512, 0.9996, 0.05068, 0.9996, 0.2488, 0.6674, 0.3493, 0.6674, 0.3493, 0.9996, 0.2488, 0.9996, 0.7261, 0.9521, 0.7261, 0.7261, 0.9493, 0.7261, 0.9493, 0.9521, 0.05068, 0.3326, -0.04979, 0.3326, -0.04979, 0.000447, 0.05068, 0.000447, 0.5, 0.7261, 0.5, 0.5, 0.7261, 0.5, 0.7261, 0.7261, 0.000447, 0.6423, 0.000447, 0.6423, 0.2377, 0.6423, 0.2377, 0.6423, 0.7261, 0.05068, 0.7261, 0.2767, 0.5, 0.2767, 0.5, 0.05068, 0.6814, 0.9996, 0.8489, 0.9996, 0.9493, 0.9996, 0.7958, 0.6423, 0.7958, 0.6423, 0.7791, 0.6423, 0.7902, 0.6423, 0.08138, 0.8098, 0.08138, 0.8014, 0.09254, 0.7986, 0.09254, 0.8126, 0.9996, 0.9996, 0.000447, 0.9996, 0.000447, 0.000447, 0.9996, 0.000447, 0.05068, 0.5, 0.05068, 0.2767, 0.2739, 0.2767, 0.2739, 0.5, 0.6395, 0.6423, 0.6451, 0.6423, 0.4972, 0.6423, 0.5, 0.6423, 0.09533, 0.9996, 0.6507, 0.9996, 0.6814, 0.9996, 0.3493, 0.6674, 0.2488, 0.6674, 0.2488, 0.3326, 0.3493, 0.3326, 0.6479, 0.6423, 0.7958, 0.6423, 0.7819, 0.6423, 0.6395, 0.6423, 0.7288, 0.2823, 0.7288, 0.2795, 0.7205, 0.2795, 0.7205, 0.2823, 0.05068, 0.000447, 0.1512, 0.000447, 0.1512, 0.3326, 0.05068, 0.3326, 0.4581, 0.6423, 0.4526, 0.6423, 0.6479, 0.6423, 0.6479, 0.6423, 0.3493, 0.3326, 0.4498, 0.3326, 0.4498, 0.6674, 0.3493, 0.6674, 0.3493, 0.6674, 0.4498, 0.6674, 0.4498, 0.9996, 0.3493, 0.9996, 0.2349, 0.9996, 0.09533, 0.9996, 0.6814, 0.9996, 0.8489, 0.9996, 0.7512, 0.9996, 0.7512, 0.6674, 0.8489, 0.6674, 0.7261, 0.7261, 0.7261, 0.9521, 0.5, 0.9521, 0.5, 0.7261, 0.6814, 0.9996, 0.6507, 0.9996, 0.7512, 0.9996, 0.3577, 0.9326, 0.327, 0.8935, 0.3046, 0.9075, 0.3381, 0.9493, 0.9493, 0.3326, 0.8489, 0.3326, 0.8489, 0.000447, 0.9493, 0.000447, 0.7512, 0.3326, 0.6507, 0.3326, 0.6507, 0.000447, 0.7512, 0.000447, 0.3549, 0.6423, 0.207, 0.6423, 0.2237, 0.6423, 0.3605, 0.6423, 0.6507, 0.3326, 0.7512, 0.3326, 0.7512, 0.6674, 0.6507, 0.6674, 0.09533, 0.9996, 0.09533, 0.9996, 0.6814, 0.9996, 0.05068, 0.9996, -0.04979, 0.9996, -0.04979, 0.6674, 0.05068, 0.6674, 0.8963, 0.9996, 0.7149, 0.9996, 0.6814, 0.9996, 0.7149, 0.9996, 0.4665, 0.9996, 0.6814, 0.9996, 0.6814, 0.9996, 0.9493, 0.9996, 0.8963, 0.9996, 0.4665, 0.9996, 0.2349, 0.9996, 0.6814, 0.9996, 0.7512, 0.9996, 0.6507, 0.9996, 0.6507, 0.6674, 0.7512, 0.6674, 0.6814, 0.9996, 0.7512, 0.9996, 0.8489, 0.9996, 0.1512, 0.3326, 0.2488, 0.3326, 0.2488, 0.6674, 0.1512, 0.6674, 0.9493, 0.6674, 0.8489, 0.6674, 0.8489, 0.3326, 0.9493, 0.3326, 0.2739, 0.7261, 0.2739, 0.9521, 0.05068, 0.9521, 0.05068, 0.7261, 0.3493, 0.3326, 0.2488, 0.3326, 0.2488, 0.000447, 0.3493, 0.000447, 0.4972, 0.6423, 0.5, 0.6423, 0.3605, 0.6423, 0.3549, 0.6423, 0.2488, 0.3326, 0.1512, 0.3326, 0.1512, 0.000447, 0.2488, 0.000447, 0.4972, 0.6423, 0.6479, 0.6423, 0.6395, 0.6423, 0.5, 0.6423, 0.5502, 0.3326, 0.4498, 0.3326, 0.4498, 0.000447, 0.5502, 0.000447, 0.000447, 0.8768, 0.6116, 0.7763, 0.9996, 0.2014, 0.000447, 0.8768, 0.9996, 0.2014, 0.6116, 0.7763, 0.6116, 0.7763, 0.7819, 0.5837, 0.9996, 0.2014, 0.9996, 0.2014, 0.7819, 0.5837, 0.6116, 0.7763, 0.08138, 0.8098, 0.08138, 0.8014, 0.08138, 0.8014, 0.08138, 0.8098, 0.0144, 0.6228, 0.2153, 0.6228, 0.2153, 0.86, 0.0144, 0.86, 0.000447, 0.000447, 0.000447, 0.8768, 0.8907, 0.1651, 0.000447, 0.8768, 0.000447, 0.000447, 0.8907, 0.1651, 0.9968, 0.994, 0.000447, 0.000447, 0.000447, 0.000447, 0.9968, 0.5754, 0.9968, 0.994, 0.000447, 0.000447, 0.000447, 0.8768, 0.000447, 0.000447, 0.00882, -0.002344, 0.000447, 0.5474, 0.000447, 0.1205, 0.9996, 0.1205, 0.9996, 0.5474, 0.8907, 0.1651, 0.8907, 0.000447, 0.8907, 0.000447, 0.8907, 0.1651, 0.000447, 0.000447, 0.9996, 0.000447, 0.9996, 0.9996, 0.000447, 0.9996, 0.6033, 0.3158, 0.5921, 0.3019, 0.6116, 0.7763, 0.62, 0.7902, 0.000447, 0.8768, 0.62, 0.7902, 0.8684, 0.8879, 0.000447, 0.8768, 0.8684, 0.8879, 0.62, 0.7902, 0.000447, 0.000447, 0.8907, 0.1651, 0.8907, 0.000447, 0.000447, 0.000447, 0.8907, 0.000447, 0.8907, 0.1651, 0.9996, 0.2014, 0.9996, 0.5363, 0.8014, 0.5726, 0.9716, 0.553, 0.9996, 0.5363, 0.9996, 0.2014, 0.8768, 0.9019, 0.8154, 0.9996, 0.000447, 0.8768, 0.000447, 0.8768, 0.8349, 0.994, 0.8684, 0.8879, 0.9996, 0.2014, 0.00882, 0.994, 0.9996, 0.5363, 0.5, 0.6479, 0.4498, 0.5, 0.5502, 0.5, -0.04979, 0.5, -0.1, 0.3242, 0.000447, 0.3521, 0.8014, 0.5726, 0.9716, 0.553, 0.9996, 0.2014, 0.000447, 0.8768, 0.9996, 0.2014, 0.8907, 0.1651, 0.000447, 0.8768, 0.8907, 0.1651, 0.9633, 0.1735, 0.1009, 0.8237, 0.1009, 0.6479, 0.2014, 0.6758, 0.3995, 0.1763, 0.5, 0.3242, 0.3995, 0.3521, -0.1, 0.8237, 0.000447, 0.6758, 0.1009, 0.8237, 0.000447, 0.9996, 0.2991, 0.3242, 0.3995, 0.3521, 0.3493, 0.5, 0.2488, 0.5, 0.9996, 0.9996, 0.000447, 0.9996, 0.000447, 0.000447, 0.9996, 0.000447, 0.2432, 0.8321, 0.2739, 0.8684, 0.2963, 0.8544, 0.2684, 0.8182, 0.9996, 0.2014, 0.9633, -0.002344, 0.9996, 0.2014, 0.3995, 0.6758, 0.2991, 0.6479, 0.3493, 0.5, 0.4498, 0.5, 0.5, 0.8237, 0.6005, 0.6758, 0.7009, 0.6479, 0.7009, 0.8237, 0.00882, 0.994, 0.00882, 0.9549, 0.9996, 0.5363, 0.9996, 0.9996, 0.000447, 0.9996, 0.000447, 0.000447, 0.9996, 0.000447, 0.07022, 0.9298, 0.2042, 0.913, 0.8014, 0.5726, 0.9382, 0.5586, 0.9996, 0.2014, 0.9996, 0.5363, 0.9996, 0.2014, 0.7512, 0.5, 0.7009, 0.3242, 0.7986, 0.3521, 0.9968, 0.5754, 0.000447, 0.000447, 0.000447, 0.8768, 0.8154, 0.9996, 0.8349, 0.994, 0.1707, 0.4442, 0.193, 0.4386, 0.7986, 0.3521, 0.8489, 0.5, 0.7986, 0.6758, 0.7512, 0.5, 0.9996, 0.2014, 0.9633, 0.03394, 0.9633, -0.002344, 0.000447, 0.8768, 0.00882, -0.002344, 0.00882, 0.4107, 0.9996, 0.874, 0.000447, 0.874, 0.000447, 0.9996, 0.9996, 0.9996, 0.4107, 0.9996, 0.000447, 0.9996, 0.000447, 0.6507, 0.4107, 0.6507, 0.3828, 0.673, 0.1372, 0.5642, 0.8684, 0.8879, 0.62, 0.7902, 0.000447, 0.1205, 0.000447, 0.07022, 0.9996, 0.07022, 0.9996, 0.1205, 0.7986, 0.1232, 0.9772, 0.1232, 0.9772, 0.3549, 0.7986, 0.3549, 0.9996, 0.2014, 0.994, 0.1846, 0.994, 0.1846, 0.9996, 0.2014, 0.000447, 0.8768, 0.8154, 0.9996, 0.193, 0.4386, 0.9968, 0.5754, 0.7875, 0.5474, 0.807, 0.5419, 0.8349, 0.994, 0.8154, 0.9996, 0.7986, 0.6758, 0.8991, 0.8237, 0.7009, 0.8237, 0.7009, 0.6479, 0.0144, 0.6228, 0.2153, 0.6228, 0.2153, 0.86, 0.0144, 0.86, 0.09813, 0.807, 0.09254, 0.7986, 0.09254, 0.7986, 0.09813, 0.807, 0.003238, 0.9996, 0.4079, 0.9996, 0.4079, 0.6479, 0.003238, 0.6479, 0.9912, 0.6563, 0.4219, 0.6563, 0.4219, 0.6507, 0.9912, 0.6507, 0.09813, 0.807, 0.09254, 0.7986, 0.09254, 0.7986, 0.09813, 0.807, 0.08138, 0.8098, 0.09254, 0.8126, 0.09254, 0.8126, 0.08138, 0.8098, 0.1316, 0.5502, 0.1707, 0.4442, 0.8349, 0.994, 0.8768, 0.9019, 0.0144, 0.6228, 0.2153, 0.6228, 0.2153, 0.86, 0.0144, 0.86, 0.2014, 0.1763, 0.000447, 0.1763, 0.2991, 0.000447, 0.3995, 0.1763, 0.7958, 0.6423, 0.7902, 0.6423, 0.7819, 0.6423, 0.7958, 0.6423, 0.9996, 0.5363, 0.9382, 0.5586, 0.8014, 0.5726, 0.9354, 0.05347, 0.9633, 0.03394, 0.9996, 0.5363, 0.9716, 0.553, 0.5921, 0.3019, 0.7568, 0.08696, 0.7819, 0.5837, 0.6116, 0.7763, 0.1009, 0.8237, 0.000447, 0.6758, 0.1009, 0.6479, 0.8991, 0.8237, 0.7986, 0.6758, 0.8991, 0.6479, 0.4498, 0.5, 0.5, 0.6479, 0.3995, 0.6758, 0.000447, 0.8768, 0.000447, 0.000447, 0.000447, 0.000447, 0.9633, 0.1735, 0.994, 0.1846, 0.994, 0.1846, 0.9633, 0.1735, 0.9996, 0.2014, 0.9996, 0.5363, 0.9633, 0.03394, 0.1512, 0.5, 0.2014, 0.6758, 0.1009, 0.6479, 0.7986, 0.1763, 0.7986, 0.3521, 0.7009, 0.3242, 0.6005, 0.1763, 0.000447, 0.1763, 0.000447, 0.3521, -0.1, 0.3242, 0.7009, 0.000447, 0.7986, 0.1763, 0.6005, 0.1763, 0.5, 0.8237, 0.3995, 0.6758, 0.5, 0.6479, 0.5502, 0.5, 0.5, 0.3242, 0.6005, 0.3521, 0.4498, 0.5, 0.3995, 0.3521, 0.5, 0.3242, 0.5502, 0.5, 0.6005, 0.9996, 0.5, 0.8237, 0.7009, 0.8237, 0.8489, 0.5, 0.8991, 0.6479, 0.7986, 0.6758, 0.7009, 0.6479, 0.6507, 0.5, 0.7512, 0.5, 0.3995, 0.1763, 0.3995, 0.3521, 0.2991, 0.3242, 0.2014, 0.1763, 0.2014, 0.3521, 0.1009, 0.3242, 0.8154, 0.9996, 0.000447, 0.8768, 0.00882, 0.4107, 0.7875, 0.5474, 0.8768, 0.9019, 0.8684, 0.8879, 0.1372, 0.5642, 0.1316, 0.5502, 0.000447, 0.8768, 0.9633, 0.1735, 0.994, 0.1846, 0.4498, 0.6674, 0.5502, 0.6674, 0.5502, 0.9996, 0.4498, 0.9996, 0.7261, 0.2767, 0.7261, 0.05068, 0.9493, 0.05068, 0.9493, 0.2767, 0.4219, 0.6507, 0.9912, 0.6507, 0.9912, 0.994, 0.4219, 0.994, 0.000447, 0.8768, 0.62, 0.7902, 0.6116, 0.7763, 0.8907, 0.1651, 0.8907, 0.000447, 0.8907, 0.000447, 0.8907, 0.1651, 0.9996, 0.874, 0.9996, 0.000447, 0.000447, 0.000447, 0.000447, 0.874, 0.8991, 0.3242, 0.9493, 0.5, 0.8489, 0.5, 0.7986, 0.3521, -0.1, 0.8237, -0.1, 0.6479, 0.000447, 0.6758, 0.2991, 0.6479, 0.2488, 0.5, 0.3493, 0.5, 0.6005, 0.6758, 0.5502, 0.5, 0.6507, 0.5, 0.7009, 0.6479, 0.9996, 0.2014, 0.9633, 0.1735, 0.8907, 0.1651, 0.2153, 0.86, 0.0144, 0.86, 0.0144, 0.6228, 0.2153, 0.6228, 0.000447, 0.8768, 0.8154, 0.9996, 0.8349, 0.994, 0.9633, 0.1735, 0.8907, 0.1651, 0.8907, 0.1651, 0.9633, 0.1735, 0.8349, 0.994, 0.8768, 0.9019, 0.8684, 0.8879, 0.7819, 0.5837, 0.8014, 0.5726, 0.2042, 0.913, 0.2237, 0.9019, 0.08138, 0.8098, 0.08138, 0.8014, 0.08138, 0.8014, 0.08138, 0.8098, 0.8768, 0.9019, 0.8349, 0.994, 0.8154, 0.9996, 0.3995, 0.9996, 0.2991, 0.8237, 0.3995, 0.6758, 0.5, 0.8237, 0.05068, 0.5, 0.000447, 0.6758, -0.04979, 0.5, 0.000447, 0.3521, 0.2014, 0.6758, 0.2991, 0.6479, 0.2991, 0.8237, 0.1009, 0.8237, 0.6005, 0.1763, 0.6005, 0.3521, 0.5, 0.3242, 0.2991, 0.3242, 0.2014, 0.3521, 0.2014, 0.1763, 0.3995, 0.1763, 0.6005, 0.3521, 0.6507, 0.5, 0.5502, 0.5, 0.7986, 0.9996, 0.7009, 0.8237, 0.8991, 0.8237, 0.2488, 0.5, 0.2991, 0.6479, 0.2014, 0.6758, 0.000447, 0.8768, 0.6116, 0.7763, 0.62, 0.7902, 0.7819, 0.5837, 0.8014, 0.5726, 0.9996, 0.2014, 0.000447, 0.9996, 0.000447, 0.000447, 0.9996, 0.000447, 0.9996, 0.9996, 0.8768, 0.9019, 0.000447, 0.8768, 0.8684, 0.8879, 0.05068, 0.5, 0.1009, 0.6479, 0.000447, 0.6758, 0.1009, 0.6479, 0.05068, 0.5, 0.1512, 0.5, 0.2014, 0.9996, 0.1009, 0.8237, 0.2991, 0.8237, 0.1009, 0.3242, 0.000447, 0.3521, 0.000447, 0.1763, 0.2014, 0.1763, -0.1, 0.000447, 0.000447, 0.1763, -0.2005, 0.1763, 0.05068, 0.5, 0.000447, 0.3521, 0.1009, 0.3242, 0.5502, 0.5, 0.6005, 0.6758, 0.5, 0.6479, 0.5, 0.8237, 0.5, 0.6479, 0.6005, 0.6758, -0.04979, 0.5, 0.000447, 0.6758, -0.1, 0.6479, 0.8991, 0.6479, 0.8489, 0.5, 0.9493, 0.5, 0.05068, 0.5, 0.1009, 0.3242, 0.2014, 0.3521, 0.1512, 0.5, 0.2488, 0.5, 0.2014, 0.6758, 0.1512, 0.5, 0.2014, 0.3521, 0.2991, 0.8237, 0.2991, 0.6479, 0.3995, 0.6758, 0.6005, 0.1763, 0.7009, 0.3242, 0.6005, 0.3521, 0.7512, 0.5, 0.7986, 0.6758, 0.7009, 0.6479, 0.000447, 0.1763, 0.8991, 0.3242, 0.7986, 0.3521, -0.2005, 0.1763, 0.3995, 0.3521, 0.4498, 0.5, 0.3493, 0.5, 0.2488, 0.5, 0.2014, 0.3521, 0.2991, 0.3242, 0.9633, 0.1735, 0.8907, 0.1651, 0.8907, 0.1651, 0.9633, 0.1735, 0.9996, 0.2014, 0.8014, 0.5726, 0.7819, 0.5837, 0.9996, 0.2014, 0.994, 0.1846, 0.9633, 0.1735, 0.62, 0.7902, 0.6116, 0.7763, 0.3939, 0.687, 0.3828, 0.673, 0.807, 0.5419, 0.8461, 0.4386, 0.8768, 0.9019, 0.8349, 0.994, 0.000447, 0.8768, 0.994, 0.1846, 0.9996, 0.2014, 0.8014, 0.5726, 0.9382, 0.5586, 0.9716, 0.553, 0.09813, 0.807, 0.09254, 0.8126, 0.09254, 0.8126, 0.09813, 0.807, 0.000447, 0.000447, 0.9996, 0.000447, 0.9996, 0.9996, 0.000447, 0.9996, 0.9996, 0.5363, 0.9716, 0.553, 0.9382, 0.5586, 0.7177, 0.2795, 0.7205, 0.2795, 0.7205, 0.2795, 0.9968, 0.994, 0.3939, 0.687, 0.2237, 0.9019, 0.006029, -0.01072, 0.7763, 0.08417, 0.6088, 0.3019, 0.5502, 0.6674, 0.4498, 0.6674, 0.4498, 0.3326, 0.5502, 0.3326, 0.00882, 0.9549, 0.03673, 0.9354, 0.9716, 0.553, 0.9996, 0.5363, 0.7177, 0.2795, 0.7177, 0.2795, 0.7177, 0.2795, 0.9968, 0.994, 0.9968, 0.5754, 0.193, 0.4386, 0.8098, 0.5558, 0.006029, 0.4163, 0.006029, -0.01072, 0.9968, 0.994, 0.193, 0.4386, 0.3828, 0.673, 0.8098, 0.5558, 0.006029, -0.01072, 0.6172, 0.3186, 0.7177, 0.2795, 0.7177, 0.2795, 0.7177, 0.2823, 0.7205, 0.2795, 0.7288, 0.2795, 0.7288, 0.2795, 0.8461, 0.4386, 0.8405, 0.4219, 0.8684, 0.8879, 0.8768, 0.9019, 0.9996, 0.2014, 0.994, 0.1846, 0.994, 0.1846, 0.9996, 0.2014, 0.9968, 0.994, 0.2042, 0.913, 0.03673, 0.9354, 0.006029, -0.01072, 0.9912, 0.02836, 0.9326, 0.05347, 0.193, 0.4386, 0.1316, 0.5502, 0.3828, 0.673, 0.8684, 0.4442, 0.8098, 0.5558, 0.6172, 0.3186, 0.9968, 0.994, 0.00882, 0.9549, 0.00882, 0.994, 0.006029, -0.01072, 0.9326, 0.05347, 0.7958, 0.07022, 0.7177, 0.2795, 0.7177, 0.2823, 0.7205, 0.2823, 0.7288, 0.2823, 0.7288, 0.2795, 0.7288, 0.2795, 0.006029, -0.01072, 0.9912, -0.01072, 0.9912, 0.02836, 0.000447, 0.03673, 0.000447, 0.000447, 0.9996, 0.000447, 0.9996, 0.03673, 0.9996, 0.5474, 0.9996, 0.5642, 0.000447, 0.5642, 0.000447, 0.5474, 0.000447, 0.000447, 0.8907, 0.000447, 0.8907, 0.000447, 0.000447, 0.000447, 0.000447, 0.000447, 0.8907, 0.000447, 0.8907, 0.000447, 0.000447, 0.000447, 0.9047, 0.05905, 0.9354, 0.05347, 0.9716, 0.553, 0.9382, 0.5586, 0.6116, 0.7763, 0.7819, 0.5837, 0.2237, 0.9019, 0.3939, 0.687, 0.62, 0.7902, 0.8684, 0.8879, 0.8405, 0.4219, 0.6033, 0.3158, 0.9968, 0.994, 0.03673, 0.9354, 0.00882, 0.9549, 0.000447, 0.1986, 0.000447, 0.1735, 0.9996, 0.1735, 0.9996, 0.1986, 0.09813, 0.807, 0.09254, 0.8126, 0.09254, 0.7986, 0.08138, 0.8098, 0.08138, 0.8014, 0.09254, 0.7986, 0.7177, 0.2823, 0.7205, 0.2823, 0.7205, 0.2823, 0.9968, 0.994, 0.3828, 0.673, 0.3939, 0.687, 0.193, 0.4386, 0.1707, 0.4442, 0.1316, 0.5502, 0.7288, 0.2795, 0.7288, 0.2795, 0.7288, 0.2795, 0.1316, 0.5502, 0.1372, 0.5642, 0.3828, 0.673, 0.8684, 0.4442, 0.8293, 0.5502, 0.8098, 0.5558, 0.006029, -0.01072, 0.6088, 0.3019, 0.6172, 0.3186, 0.7902, 0.6423, 0.793, 0.6423, 0.7958, 0.6423, 0.7958, 0.6423, 0.05068, 0.6674, -0.04979, 0.6674, -0.04979, 0.3326, 0.05068, 0.3326, 0.7735, 0.0758, 0.9047, 0.05905, 0.9382, 0.5586, 0.8014, 0.5726, 0.2153, 0.86, 0.0144, 0.86, 0.0144, 0.6228, 0.2153, 0.6228, 0.9968, 0.994, 0.2237, 0.9019, 0.2042, 0.913, 0.8684, 0.4442, 0.6172, 0.3186, 0.8628, 0.4274, 0.006029, -0.01072, 0.7958, 0.07022, 0.7763, 0.08417, 0.7288, 0.2823, 0.7288, 0.2795, 0.7288, 0.2795, 0.7177, 0.2795, 0.7205, 0.2823, 0.7205, 0.2795, 0.2042, 0.913, 0.07022, 0.9298, 0.03673, 0.9354, 0.9912, 0.02836, 0.9633, 0.04789, 0.9326, 0.05347, 0.3326, 0.7344, 0.3688, 0.7428, 0.3688, 0.7344, 0.366, 0.7372, 0.366, 0.7428, 0.3353, 0.7512, 0.9382, 0.5586, 0.9716, 0.553, 0.03673, 0.9354, 0.07022, 0.9298, 0.366, 0.7372, 0.3353, 0.7512, 0.3353, 0.7372, 0.3326, 0.7344, 0.3326, 0.7512, 0.3688, 0.7512, 0.09254, 0.7986, 0.08138, 0.8014, 0.08138, 0.8014, 0.09254, 0.7986, 0.3326, 0.7344, 0.3688, 0.7512, 0.3688, 0.7428, 0.366, 0.7428, 0.366, 0.7512, 0.3353, 0.7512, 0.5, 0.5, 0.5, 0.2767, 0.7261, 0.2767, 0.7261, 0.5, 0.2293, 0.6423, 0.2293, 0.6423, 0.000447, 0.6423, 0.000447, 0.6423, 0.2293, 0.6423, 0.2293, 0.6423, 0.000447, 0.6423, 0.000447, 0.6423, 0.2293, 0.6423, 0.2293, 0.6423, 0.4526, 0.6423, 0.4581, 0.6423, 0.2795, 0.8349, 0.2488, 0.8377, 0.2991, 0.9047, 0.2125, 0.6423, 0.207, 0.6423, 0.207, 0.6423, 0.2098, 0.6423, 0.2879, 0.8461, 0.3214, 0.8879, 0.2991, 0.8991, 0.2656, 0.86, 0.2293, 0.6423, 0.2293, 0.6423, 0.000447, 0.6423, 0.000447, 0.6423, 0.000447, 0.6423, 0.2377, 0.6423, 0.2377, 0.6423, 0.000447, 0.6423, 0.9996, 0.000447, 0.9996, 0.000447, 0.000447, 0.000447, 0.000447, 0.000447, 0.000447, 0.5642, 0.9996, 0.5642, 0.9996, 0.6367, 0.000447, 0.6367, 0.7568, 0.1846, 0.7568, 0.2628, 0.7065, 0.2628, 0.7065, 0.1846, 0.2739, 0.05068, 0.2739, 0.2767, 0.05068, 0.2767, 0.05068, 0.05068, 0.8489, 0.6674, 0.7512, 0.6674, 0.7512, 0.3326, 0.8489, 0.3326, 0.000447, 0.000447, 0.9996, 0.000447, 0.9996, 0.9996, 0.000447, 0.9996, 0.4498, 0.3326, 0.3493, 0.3326, 0.3493, 0.000447, 0.4498, 0.000447, 0.7512, 0.000447, 0.8489, 0.000447, 0.8489, 0.3326, 0.7512, 0.3326, 0.207, 0.6423, 0.207, 0.6423, 0.2125, 0.6423, 0.6507, 0.6674, 0.5502, 0.6674, 0.5502, 0.3326, 0.6507, 0.3326, 0.2125, 0.6423, 0.2098, 0.6423, 0.207, 0.6423, 0.000447, 0.07022, 0.000447, 0.03673, 0.9996, 0.03673, 0.9996, 0.07022, 0.000447, 0.6423, 0.2377, 0.6423, 0.2377, 0.6423, 0.000447, 0.6423, 0.6507, 0.5, 0.6005, 0.3521, 0.7009, 0.3242, 0.7512, 0.5, 0.09254, 0.8126, 0.09813, 0.807, 0.09813, 0.807, 0.09254, 0.8126, 0.2656, 0.86, 0.2349, 0.8182, 0.2572, 0.807, 0.2879, 0.8461, 0.2237, 0.6423, 0.207, 0.6423, 0.207, 0.6423, 0.2125, 0.6423, 0.7205, 0.3074, 0.7205, 0.3074, 0.7205, 0.3019, 0.7205, 0.3019, 0.2377, 0.6423, 0.4805, 0.6423, 0.4749, 0.6423, 0.2377, 0.6423, 0.4553, 0.6423, 0.2293, 0.6423, 0.2293, 0.6423, 0.4581, 0.6423, 0.7177, 0.3019, 0.7177, 0.3019, 0.7177, 0.3074, 0.7177, 0.3074, 0.5, 0.000447, 0.6005, 0.1763, 0.5, 0.3242, 0.3995, 0.1763, 0.1512, 0.6674, 0.05068, 0.6674, 0.05068, 0.3326, 0.1512, 0.3326, 0.7177, 0.3019, 0.7205, 0.3019, 0.7205, 0.3074, 0.7177, 0.3074, 0.09813, 0.807, 0.09254, 0.8126, 0.08138, 0.8098, 0.09254, 0.7986, 0.2237, 0.6423, 0.2125, 0.6423, 0.207, 0.6423, 0.7791, 0.6423, 0.7958, 0.6423, 0.6451, 0.6423, 0.6395, 0.6423, 0.2237, 0.6423, 0.207, 0.6423, 0.3549, 0.6423, 0.3605, 0.6423, 0.2991, 0.8991, 0.3214, 0.8879, 0.3549, 0.9298, 0.3353, 0.9465, 0.000447, 0.000447, 0.9996, 0.000447, 0.9996, 0.9996, 0.000447, 0.9996, 0.7902, 0.6423, 0.7958, 0.6423, 0.7958, 0.6423, 0.793, 0.6423, 0.2991, 0.9047, 0.3242, 0.8907, 0.2795, 0.8349, 0.2767, 0.8321, 0.3186, 0.8823, 0.2963, 0.8963, 0.4581, 0.6423, 0.6479, 0.6423, 0.6451, 0.6423, 0.4553, 0.6423, 0.3577, 0.9298, 0.2991, 0.8572, 0.2767, 0.8712, 0.2265, 0.7651, 0.2572, 0.807, 0.2349, 0.8182, 0.207, 0.6423, 0.207, 0.6423, 0.2237, 0.6423, 0.6842, 0.6423, 0.4833, 0.6423, 0.4805, 0.6423, 0.687, 0.6423, 0.9633, 0.1735, 0.994, 0.1846, 0.994, 0.1846, 0.9633, 0.1735, 0.2739, 0.8684, 0.3046, 0.9075, 0.327, 0.8935, 0.2963, 0.8544, 0.7205, 0.3019, 0.7233, 0.3019, 0.7233, 0.3074, 0.7205, 0.3074, 0.09254, 0.7986, 0.08138, 0.8014, 0.08138, 0.8014, 0.09254, 0.7986, 0.2991, 0.8572, 0.2405, 0.7847, 0.2181, 0.7986, 0.2767, 0.8712, 0.4805, 0.6423, 0.6842, 0.6423, 0.6842, 0.6423, 0.4749, 0.6423, 0.3353, 0.9493, 0.2963, 0.8963, 0.3186, 0.8823, 0.3605, 0.9326, 0.2293, 0.6423, 0.2293, 0.6423, 0.000447, 0.6423, 0.000447, 0.6423, 0.2377, 0.6423, 0.2377, 0.6423, 0.4805, 0.6423, 0.4833, 0.6423, 0.8014, 0.5726, 0.7819, 0.5837, 0.7568, 0.08696, 0.7735, 0.0758, 0.000447, 0.6423, 0.000447, 0.6423, 0.2377, 0.6423, 0.2377, 0.6423, 0.000447, 0.6423, 0.000447, 0.6423, 0.2293, 0.6423, 0.2293, 0.6423, 0.2963, 0.8963, 0.246, 0.8349, 0.2767, 0.8321, 0.2377, 0.7819, 0.2125, 0.7902, 0.2432, 0.8321, 0.2684, 0.8182, 0.2349, 0.8182, 0.1986, 0.7735, 0.2265, 0.7651, 0.3633, 0.9354, 0.3465, 0.9633, 0.2823, 0.8795, 0.1512, 0.6674, 0.2488, 0.6674, 0.2488, 0.9996, 0.1512, 0.9996, 0.2823, 0.8795, 0.3046, 0.8656, 0.3633, 0.9354, 0.2293, 0.6423, 0.000447, 0.6423, 0.000447, 0.6423, 0.2293, 0.6423, 0.7177, 0.3074, 0.7177, 0.3074, 0.7177, 0.3019, 0.7177, 0.3019, 0.000447, 0.6423, 0.2377, 0.6423, 0.2377, 0.6423, 0.000447, 0.6423, 0.2991, 0.9047, 0.3437, 0.9577, 0.3688, 0.9437, 0.3242, 0.8907, 0.2377, 0.6423, 0.2377, 0.6423, 0.000447, 0.6423, 0.000447, 0.6423, 0.2265, 0.8126, 0.2488, 0.7986, 0.3046, 0.8656, 0.2823, 0.8795, 0.2767, 0.8712, 0.3465, 0.9605, 0.3577, 0.9298, 0.9996, 0.9996, 0.000447, 0.9996, 0.000447, 0.000447, 0.9996, 0.000447])
me_headon.materials.append(mat_01headonmarquee)
me_headon.materials.append(mat_02headonsnap)
me_headon.materials.append(mat_headonbezel)
me_headon.materials.append(mat_headonshinyblack)
me_headon.materials.append(mat_headonside)
me_headon.materials.append(mat_headoncpo)
me_headon.use_remesh_fix_poles = True
me_headon.use_remesh_preserve_attributes = False
me_headon.update()

# ---- objects
ob_headon = bpy.data.objects.new('headon', me_headon)

# ---- transforms, parenting, visibility, modifiers, constraints
ob_headon.location = (0.0, 0.0, 0.9735)
ob_headon.rotation_euler = (1.571, 0.0, 0.0)
_m = ob_headon.modifiers.new('Auto Smooth', 'NODES')
_m.node_group = ng_auto_smooth
_gi = [s.identifier for s in ng_auto_smooth.interface.items_tree if s.item_type == 'SOCKET' and s.in_out == 'INPUT']
_m[_gi[1]] = 1.047  # Angle
_m = ob_headon.modifiers.new('WeightedNormal', 'WEIGHTED_NORMAL')
_m.keep_sharp = True

# ---- collection membership
scene.collection.objects.link(ob_headon)

# ---- scene / render settings (as saved in the file)
scene.frame_start = 1; scene.frame_end = 250; scene.frame_set(1)
scene.render.engine = 'BLENDER_EEVEE_NEXT'
scene.cycles.use_denoising = False
scene.cycles.samples = 128
scene.cycles.sampling_pattern = 'TABULATED_SOBOL'
scene.cycles.use_adaptive_sampling = False
scene.cycles.use_light_tree = False
scene.view_settings.view_transform = 'Filmic'
bpy.context.view_layer.update()

# ---- added for rendering (the .blend has no active camera and no usable light): camera, sun
cam_auto = bpy.data.cameras.new('AutoCamera')
cam_auto.lens = 50.0
cam_auto.sensor_width = 36.0
cam_auto.clip_end = 1000.0
ob_auto_camera = bpy.data.objects.new('AutoCamera', cam_auto)
scene.collection.objects.link(ob_auto_camera)
ob_auto_camera.location = (1.7886, -2.04649, 2.29341)
ob_auto_camera.rotation_euler = (1.09748, -7.21219e-08, 0.694738)
scene.camera = ob_auto_camera
light_auto_sun = bpy.data.lights.new('AutoSun', 'SUN')
light_auto_sun.energy = 3.0
light_auto_sun.angle = 0.0523599
ob_auto_sun = bpy.data.objects.new('AutoSun', light_auto_sun)
scene.collection.objects.link(ob_auto_sun)
ob_auto_sun.rotation_euler = (0.872665, 0.174533, 0.523599)
bpy.context.view_layer.update()
